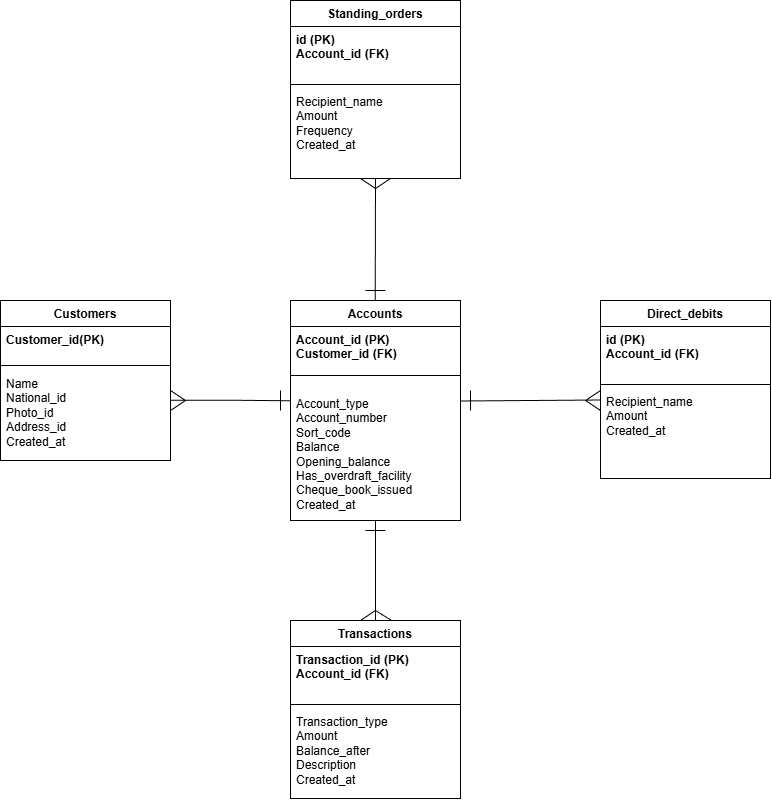

The diagram above was exported from draw.io. Its source (the exported page's mxGraphModel, read from the mxfile embedded in the PNG):
<mxGraphModel dx="1019" dy="1636" grid="1" gridSize="10" guides="1" tooltips="1" connect="1" arrows="1" fold="1" page="1" pageScale="1" pageWidth="850" pageHeight="1100" math="0" shadow="0">
  <root>
    <mxCell id="0" />
    <mxCell id="1" parent="0" />
    <mxCell id="Y9H8Is44cnAXdZt5SYYQ-34" parent="1" style="swimlane;fontStyle=1;align=center;verticalAlign=top;childLayout=stackLayout;horizontal=1;startSize=26;horizontalStack=0;resizeParent=1;resizeParentMax=0;resizeLast=0;collapsible=1;marginBottom=0;whiteSpace=wrap;html=1;" value="Transactions" vertex="1">
      <mxGeometry height="178" width="170" x="400" y="480" as="geometry" />
    </mxCell>
    <mxCell id="Y9H8Is44cnAXdZt5SYYQ-35" parent="Y9H8Is44cnAXdZt5SYYQ-34" style="text;strokeColor=none;fillColor=none;align=left;verticalAlign=top;spacingLeft=4;spacingRight=4;overflow=hidden;rotatable=0;points=[[0,0.5],[1,0.5]];portConstraint=eastwest;whiteSpace=wrap;html=1;" value="&lt;b&gt;Transaction_id (PK)&lt;/b&gt;&lt;div&gt;&lt;b&gt;Account_id (FK)&lt;/b&gt;&lt;/div&gt;" vertex="1">
      <mxGeometry height="54" width="170" y="26" as="geometry" />
    </mxCell>
    <mxCell id="Y9H8Is44cnAXdZt5SYYQ-36" parent="Y9H8Is44cnAXdZt5SYYQ-34" style="line;strokeWidth=1;fillColor=none;align=left;verticalAlign=middle;spacingTop=-1;spacingLeft=3;spacingRight=3;rotatable=0;labelPosition=right;points=[];portConstraint=eastwest;strokeColor=inherit;" value="" vertex="1">
      <mxGeometry height="8" width="170" y="80" as="geometry" />
    </mxCell>
    <mxCell id="Y9H8Is44cnAXdZt5SYYQ-37" parent="Y9H8Is44cnAXdZt5SYYQ-34" style="text;strokeColor=none;fillColor=none;align=left;verticalAlign=top;spacingLeft=4;spacingRight=4;overflow=hidden;rotatable=0;points=[[0,0.5],[1,0.5]];portConstraint=eastwest;whiteSpace=wrap;html=1;" value="Transaction_type&lt;div&gt;Amount&lt;/div&gt;&lt;div&gt;Balance_after&lt;/div&gt;&lt;div&gt;Description&lt;/div&gt;&lt;div&gt;Created_at&lt;/div&gt;" vertex="1">
      <mxGeometry height="90" width="170" y="88" as="geometry" />
    </mxCell>
    <mxCell id="Y9H8Is44cnAXdZt5SYYQ-38" parent="1" style="swimlane;fontStyle=1;align=center;verticalAlign=top;childLayout=stackLayout;horizontal=1;startSize=26;horizontalStack=0;resizeParent=1;resizeParentMax=0;resizeLast=0;collapsible=1;marginBottom=0;whiteSpace=wrap;html=1;" value="Customers" vertex="1">
      <mxGeometry height="160" width="170" x="110" y="160" as="geometry" />
    </mxCell>
    <mxCell id="Y9H8Is44cnAXdZt5SYYQ-39" parent="Y9H8Is44cnAXdZt5SYYQ-38" style="text;strokeColor=none;fillColor=none;align=left;verticalAlign=top;spacingLeft=4;spacingRight=4;overflow=hidden;rotatable=0;points=[[0,0.5],[1,0.5]];portConstraint=eastwest;whiteSpace=wrap;html=1;" value="&lt;b&gt;Customer_id(PK)&lt;/b&gt;" vertex="1">
      <mxGeometry height="34" width="170" y="26" as="geometry" />
    </mxCell>
    <mxCell id="Y9H8Is44cnAXdZt5SYYQ-40" parent="Y9H8Is44cnAXdZt5SYYQ-38" style="line;strokeWidth=1;fillColor=none;align=left;verticalAlign=middle;spacingTop=-1;spacingLeft=3;spacingRight=3;rotatable=0;labelPosition=right;points=[];portConstraint=eastwest;strokeColor=inherit;" value="" vertex="1">
      <mxGeometry height="10" width="170" y="60" as="geometry" />
    </mxCell>
    <mxCell id="Y9H8Is44cnAXdZt5SYYQ-41" parent="Y9H8Is44cnAXdZt5SYYQ-38" style="text;strokeColor=none;fillColor=none;align=left;verticalAlign=top;spacingLeft=4;spacingRight=4;overflow=hidden;rotatable=0;points=[[0,0.5],[1,0.5]];portConstraint=eastwest;whiteSpace=wrap;html=1;" value="Name&lt;div&gt;National_id&lt;/div&gt;&lt;div&gt;Photo_id&lt;/div&gt;&lt;div&gt;Address_id&lt;/div&gt;&lt;div&gt;Created_at&lt;/div&gt;" vertex="1">
      <mxGeometry height="90" width="170" y="70" as="geometry" />
    </mxCell>
    <mxCell id="8eVUWSV_BM6uJYwb_meE-3" edge="1" parent="1" source="Y9H8Is44cnAXdZt5SYYQ-42" style="edgeStyle=orthogonalEdgeStyle;rounded=0;orthogonalLoop=1;jettySize=auto;html=1;exitX=0.5;exitY=1;exitDx=0;exitDy=0;entryX=0.5;entryY=0;entryDx=0;entryDy=0;endArrow=none;endFill=0;" target="Y9H8Is44cnAXdZt5SYYQ-34">
      <mxGeometry relative="1" as="geometry" />
    </mxCell>
    <mxCell id="Y9H8Is44cnAXdZt5SYYQ-42" parent="1" style="swimlane;fontStyle=1;align=center;verticalAlign=top;childLayout=stackLayout;horizontal=1;startSize=26;horizontalStack=0;resizeParent=1;resizeParentMax=0;resizeLast=0;collapsible=1;marginBottom=0;whiteSpace=wrap;html=1;" value="Accounts" vertex="1">
      <mxGeometry height="220" width="170" x="400" y="160" as="geometry" />
    </mxCell>
    <mxCell id="Y9H8Is44cnAXdZt5SYYQ-43" parent="Y9H8Is44cnAXdZt5SYYQ-42" style="text;strokeColor=none;fillColor=none;align=left;verticalAlign=top;spacingLeft=4;spacingRight=4;overflow=hidden;rotatable=0;points=[[0,0.5],[1,0.5]];portConstraint=eastwest;whiteSpace=wrap;html=1;" value="&lt;b&gt;Account_id (PK)&lt;/b&gt;&lt;div&gt;&lt;b&gt;Customer_id (FK)&lt;/b&gt;&lt;/div&gt;" vertex="1">
      <mxGeometry height="34" width="170" y="26" as="geometry" />
    </mxCell>
    <mxCell id="Y9H8Is44cnAXdZt5SYYQ-44" parent="Y9H8Is44cnAXdZt5SYYQ-42" style="line;strokeWidth=1;fillColor=none;align=left;verticalAlign=middle;spacingTop=-1;spacingLeft=3;spacingRight=3;rotatable=0;labelPosition=right;points=[];portConstraint=eastwest;strokeColor=inherit;" value="" vertex="1">
      <mxGeometry height="30" width="170" y="60" as="geometry" />
    </mxCell>
    <mxCell id="Y9H8Is44cnAXdZt5SYYQ-45" parent="Y9H8Is44cnAXdZt5SYYQ-42" style="text;strokeColor=none;fillColor=none;align=left;verticalAlign=top;spacingLeft=4;spacingRight=4;overflow=hidden;rotatable=0;points=[[0,0.5],[1,0.5]];portConstraint=eastwest;whiteSpace=wrap;html=1;" value="&lt;div&gt;Account_type&lt;/div&gt;&lt;div&gt;Account_number&lt;/div&gt;&lt;div&gt;Sort_code&lt;/div&gt;&lt;div&gt;Balance&lt;/div&gt;&lt;div&gt;Opening_balance&lt;/div&gt;&lt;div&gt;Has_overdraft_facility&lt;/div&gt;&lt;div&gt;Cheque_book_issued&lt;/div&gt;&lt;div&gt;Created_at&lt;/div&gt;" vertex="1">
      <mxGeometry height="130" width="170" y="90" as="geometry" />
    </mxCell>
    <mxCell id="Y9H8Is44cnAXdZt5SYYQ-48" edge="1" parent="1" style="endArrow=none;html=1;rounded=0;" value="">
      <mxGeometry height="50" relative="1" width="50" as="geometry">
        <mxPoint x="475" y="390" as="sourcePoint" />
        <mxPoint x="495" y="390" as="targetPoint" />
      </mxGeometry>
    </mxCell>
    <mxCell id="Y9H8Is44cnAXdZt5SYYQ-50" edge="1" parent="1" style="endArrow=none;html=1;rounded=0;" value="">
      <mxGeometry height="50" relative="1" width="50" as="geometry">
        <mxPoint x="470" y="480" as="sourcePoint" />
        <mxPoint x="485" y="470" as="targetPoint" />
      </mxGeometry>
    </mxCell>
    <mxCell id="Y9H8Is44cnAXdZt5SYYQ-56" edge="1" parent="1" style="endArrow=none;html=1;rounded=0;" value="">
      <mxGeometry height="50" relative="1" width="50" as="geometry">
        <mxPoint x="390" y="250" as="sourcePoint" />
        <mxPoint x="390" y="270" as="targetPoint" />
      </mxGeometry>
    </mxCell>
    <mxCell id="Y9H8Is44cnAXdZt5SYYQ-57" edge="1" parent="1" style="endArrow=none;html=1;rounded=0;" value="">
      <mxGeometry height="50" relative="1" width="50" as="geometry">
        <mxPoint x="280" y="270" as="sourcePoint" />
        <mxPoint x="295" y="260" as="targetPoint" />
      </mxGeometry>
    </mxCell>
    <mxCell id="Y9H8Is44cnAXdZt5SYYQ-58" edge="1" parent="1" style="endArrow=none;html=1;rounded=0;" value="">
      <mxGeometry height="50" relative="1" width="50" as="geometry">
        <mxPoint x="280" y="250" as="sourcePoint" />
        <mxPoint x="295" y="260" as="targetPoint" />
      </mxGeometry>
    </mxCell>
    <mxCell id="8eVUWSV_BM6uJYwb_meE-4" edge="1" parent="1" style="edgeStyle=orthogonalEdgeStyle;rounded=0;orthogonalLoop=1;jettySize=auto;html=1;exitX=1;exitY=0.5;exitDx=0;exitDy=0;entryX=-0.002;entryY=0.414;entryDx=0;entryDy=0;entryPerimeter=0;endArrow=none;endFill=0;">
      <mxGeometry relative="1" as="geometry">
        <mxPoint x="280.34" y="259.73" as="sourcePoint" />
        <mxPoint x="399.99999999999994" y="260.27" as="targetPoint" />
      </mxGeometry>
    </mxCell>
    <mxCell id="izZdjITYhMyLYFreiYHJ-1" parent="1" style="swimlane;fontStyle=1;align=center;verticalAlign=top;childLayout=stackLayout;horizontal=1;startSize=26;horizontalStack=0;resizeParent=1;resizeParentMax=0;resizeLast=0;collapsible=1;marginBottom=0;whiteSpace=wrap;html=1;" value="Direct_debits" vertex="1">
      <mxGeometry height="178" width="170" x="710" y="160" as="geometry" />
    </mxCell>
    <mxCell id="izZdjITYhMyLYFreiYHJ-2" parent="izZdjITYhMyLYFreiYHJ-1" style="text;strokeColor=none;fillColor=none;align=left;verticalAlign=top;spacingLeft=4;spacingRight=4;overflow=hidden;rotatable=0;points=[[0,0.5],[1,0.5]];portConstraint=eastwest;whiteSpace=wrap;html=1;" value="&lt;b&gt;id (PK)&lt;/b&gt;&lt;div&gt;&lt;b&gt;Account_id (FK)&lt;/b&gt;&lt;/div&gt;" vertex="1">
      <mxGeometry height="54" width="170" y="26" as="geometry" />
    </mxCell>
    <mxCell id="izZdjITYhMyLYFreiYHJ-3" parent="izZdjITYhMyLYFreiYHJ-1" style="line;strokeWidth=1;fillColor=none;align=left;verticalAlign=middle;spacingTop=-1;spacingLeft=3;spacingRight=3;rotatable=0;labelPosition=right;points=[];portConstraint=eastwest;strokeColor=inherit;" value="" vertex="1">
      <mxGeometry height="8" width="170" y="80" as="geometry" />
    </mxCell>
    <mxCell id="izZdjITYhMyLYFreiYHJ-4" parent="izZdjITYhMyLYFreiYHJ-1" style="text;strokeColor=none;fillColor=none;align=left;verticalAlign=top;spacingLeft=4;spacingRight=4;overflow=hidden;rotatable=0;points=[[0,0.5],[1,0.5]];portConstraint=eastwest;whiteSpace=wrap;html=1;" value="Recipient_name&lt;div&gt;Amount&lt;/div&gt;&lt;div&gt;Created_at&lt;/div&gt;" vertex="1">
      <mxGeometry height="90" width="170" y="88" as="geometry" />
    </mxCell>
    <mxCell id="izZdjITYhMyLYFreiYHJ-7" parent="1" style="swimlane;fontStyle=1;align=center;verticalAlign=top;childLayout=stackLayout;horizontal=1;startSize=26;horizontalStack=0;resizeParent=1;resizeParentMax=0;resizeLast=0;collapsible=1;marginBottom=0;whiteSpace=wrap;html=1;" value="Standing_orders" vertex="1">
      <mxGeometry height="178" width="170" x="400" y="-140" as="geometry" />
    </mxCell>
    <mxCell id="izZdjITYhMyLYFreiYHJ-8" parent="izZdjITYhMyLYFreiYHJ-7" style="text;strokeColor=none;fillColor=none;align=left;verticalAlign=top;spacingLeft=4;spacingRight=4;overflow=hidden;rotatable=0;points=[[0,0.5],[1,0.5]];portConstraint=eastwest;whiteSpace=wrap;html=1;" value="&lt;b&gt;id (PK)&lt;/b&gt;&lt;div&gt;&lt;b&gt;Account_id (FK)&lt;/b&gt;&lt;/div&gt;" vertex="1">
      <mxGeometry height="54" width="170" y="26" as="geometry" />
    </mxCell>
    <mxCell id="izZdjITYhMyLYFreiYHJ-9" parent="izZdjITYhMyLYFreiYHJ-7" style="line;strokeWidth=1;fillColor=none;align=left;verticalAlign=middle;spacingTop=-1;spacingLeft=3;spacingRight=3;rotatable=0;labelPosition=right;points=[];portConstraint=eastwest;strokeColor=inherit;" value="" vertex="1">
      <mxGeometry height="8" width="170" y="80" as="geometry" />
    </mxCell>
    <mxCell id="izZdjITYhMyLYFreiYHJ-10" parent="izZdjITYhMyLYFreiYHJ-7" style="text;strokeColor=none;fillColor=none;align=left;verticalAlign=top;spacingLeft=4;spacingRight=4;overflow=hidden;rotatable=0;points=[[0,0.5],[1,0.5]];portConstraint=eastwest;whiteSpace=wrap;html=1;" value="Recipient_name&lt;div&gt;Amount&lt;/div&gt;&lt;div&gt;Frequency&lt;/div&gt;&lt;div&gt;Created_at&lt;/div&gt;" vertex="1">
      <mxGeometry height="90" width="170" y="88" as="geometry" />
    </mxCell>
    <mxCell id="izZdjITYhMyLYFreiYHJ-11" edge="1" parent="1" style="endArrow=none;html=1;rounded=0;exitX=0.468;exitY=-0.005;exitDx=0;exitDy=0;exitPerimeter=0;entryX=0.5;entryY=1;entryDx=0;entryDy=0;" target="izZdjITYhMyLYFreiYHJ-7" value="">
      <mxGeometry height="50" relative="1" width="50" as="geometry">
        <mxPoint x="484.71" y="160" as="sourcePoint" />
        <mxPoint x="485.15000000000003" y="39" as="targetPoint" />
      </mxGeometry>
    </mxCell>
    <mxCell id="izZdjITYhMyLYFreiYHJ-12" edge="1" parent="1" style="endArrow=none;html=1;rounded=0;" value="">
      <mxGeometry height="50" relative="1" width="50" as="geometry">
        <mxPoint x="495" y="150" as="sourcePoint" />
        <mxPoint x="475" y="150" as="targetPoint" />
      </mxGeometry>
    </mxCell>
    <mxCell id="izZdjITYhMyLYFreiYHJ-14" edge="1" parent="1" style="endArrow=none;html=1;rounded=0;entryX=-0.003;entryY=0.178;entryDx=0;entryDy=0;entryPerimeter=0;" value="">
      <mxGeometry height="50" relative="1" width="50" as="geometry">
        <mxPoint x="570" y="260.49" as="sourcePoint" />
        <mxPoint x="709.49" y="259.51" as="targetPoint" />
      </mxGeometry>
    </mxCell>
    <mxCell id="izZdjITYhMyLYFreiYHJ-15" edge="1" parent="1" style="endArrow=none;html=1;rounded=0;" value="">
      <mxGeometry height="50" relative="1" width="50" as="geometry">
        <mxPoint x="580" y="270" as="sourcePoint" />
        <mxPoint x="580" y="250" as="targetPoint" />
      </mxGeometry>
    </mxCell>
    <mxCell id="izZdjITYhMyLYFreiYHJ-17" edge="1" parent="1" style="endArrow=none;html=1;rounded=0;" value="">
      <mxGeometry height="50" relative="1" width="50" as="geometry">
        <mxPoint x="695" y="260" as="sourcePoint" />
        <mxPoint x="710" y="250" as="targetPoint" />
      </mxGeometry>
    </mxCell>
    <mxCell id="izZdjITYhMyLYFreiYHJ-18" edge="1" parent="1" style="endArrow=none;html=1;rounded=0;" value="">
      <mxGeometry height="50" relative="1" width="50" as="geometry">
        <mxPoint x="695" y="260" as="sourcePoint" />
        <mxPoint x="710" y="270" as="targetPoint" />
      </mxGeometry>
    </mxCell>
    <mxCell id="izZdjITYhMyLYFreiYHJ-19" edge="1" parent="1" style="endArrow=none;html=1;rounded=0;entryX=0.588;entryY=0;entryDx=0;entryDy=0;entryPerimeter=0;" value="">
      <mxGeometry height="50" relative="1" width="50" as="geometry">
        <mxPoint x="470" y="38" as="sourcePoint" />
        <mxPoint x="485" y="48" as="targetPoint" />
      </mxGeometry>
    </mxCell>
    <mxCell id="izZdjITYhMyLYFreiYHJ-21" edge="1" parent="1" style="endArrow=none;html=1;rounded=0;movable=1;resizable=1;rotatable=1;deletable=1;editable=1;locked=0;connectable=1;" value="">
      <mxGeometry height="50" relative="1" width="50" as="geometry">
        <mxPoint x="500" y="38" as="sourcePoint" />
        <mxPoint x="485" y="48" as="targetPoint" />
      </mxGeometry>
    </mxCell>
    <mxCell id="izZdjITYhMyLYFreiYHJ-23" edge="1" parent="1" style="endArrow=none;html=1;rounded=0;" value="">
      <mxGeometry height="50" relative="1" width="50" as="geometry">
        <mxPoint x="485" y="470" as="sourcePoint" />
        <mxPoint x="501" y="480" as="targetPoint" />
      </mxGeometry>
    </mxCell>
  </root>
</mxGraphModel>